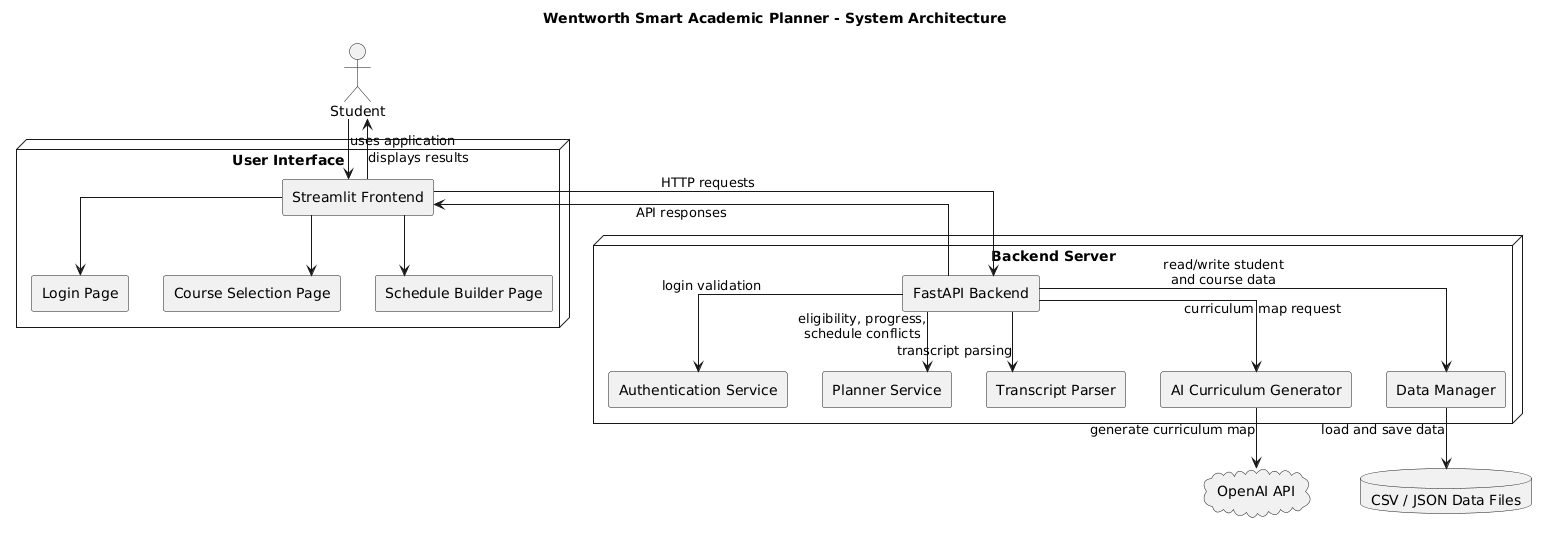

The diagram above was rendered by PlantUML. Its source (embedded in the PNG):
@startuml
title Wentworth Smart Academic Planner - System Architecture

skinparam componentStyle rectangle
skinparam linetype ortho
skinparam shadowing false

actor "Student" as Student

node "User Interface" {
  component "Streamlit Frontend" as Frontend
  component "Login Page" as Login
  component "Course Selection Page" as CourseSelection
  component "Schedule Builder Page" as Schedule
}

node "Backend Server" {
  component "FastAPI Backend" as Backend
  component "Authentication Service" as Auth
  component "Planner Service" as Planner
  component "Transcript Parser" as Parser
  component "AI Curriculum Generator" as AI
  component "Data Manager" as DataManager
}

database "CSV / JSON Data Files" as Files
cloud "OpenAI API" as OpenAI

Student --> Frontend : uses application

Frontend --> Login
Frontend --> CourseSelection
Frontend --> Schedule

Frontend --> Backend : HTTP requests

Backend --> Auth : login validation
Backend --> Planner : eligibility, progress,\nschedule conflicts
Backend --> Parser : transcript parsing
Backend --> AI : curriculum map request
Backend --> DataManager : read/write student\nand course data

DataManager --> Files : load and save data
AI --> OpenAI : generate curriculum map

Backend --> Frontend : API responses
Frontend --> Student : displays results
@enduml